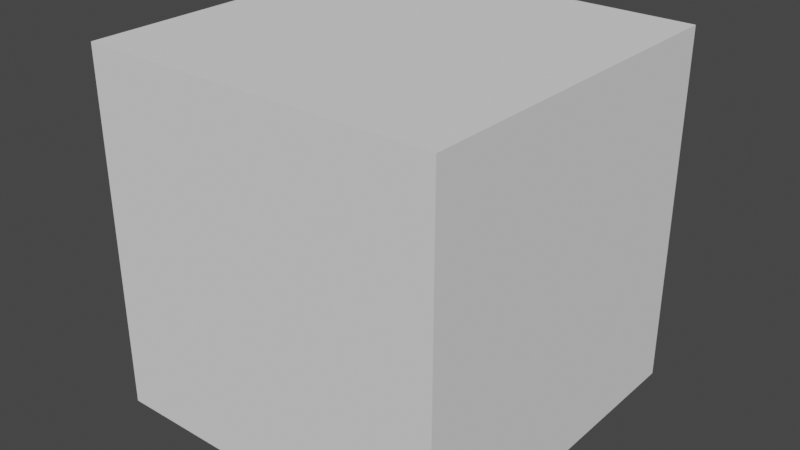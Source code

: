 # Source: sphereCarving2.blend  (saved by Blender 2.82.7; exported with 4.5.12 LTS)
import bpy
from mathutils import Matrix  # noqa: F401  (used for matrix-valued properties, if any)

bpy.ops.wm.read_factory_settings(use_empty=True)
scene = bpy.context.scene
scene.name = 'Scene'

# ---- collections
col_collection = bpy.data.collections.new('Collection'); scene.collection.children.link(col_collection)

# ---- world
world_world = bpy.data.worlds.new('World'); scene.world = world_world
world_world.use_nodes = True; world_world.node_tree.nodes.clear()
_N = world_world.node_tree.nodes; _L = world_world.node_tree.links
n0 = _N.new('ShaderNodeOutputWorld'); n0.name = 'World Output'; n0.location = (300, 300)
n1 = _N.new('ShaderNodeBackground'); n1.name = 'Background'; n1.location = (10, 300)
n1.inputs[0].default_value = (0.05088, 0.05088, 0.05088, 1.0)
_L.new(n1.outputs[0], n0.inputs[0])
n0.is_active_output = True
world_world.color = (0.05088, 0.05088, 0.05088)
world_world.use_sun_shadow = False
world_world.sun_shadow_jitter_overblur = 0.0

# ---- meshes
me_cube_004 = bpy.data.meshes.new('Cube.004')
me_cube_004.from_pydata([(-250.0, -250.0, -250.0), (-250.0, -250.0, 250.0), (-250.0, 250.0, -250.0), (-250.0, 250.0, 250.0), (250.0, -250.0, -250.0), (250.0, -250.0, 250.0), (250.0, 250.0, -250.0), (250.0, 250.0, 250.0)], [], [(0, 1, 3, 2), (2, 3, 7, 6), (6, 7, 5, 4), (4, 5, 1, 0), (2, 6, 4, 0), (7, 3, 1, 5)])
_uv = me_cube_004.uv_layers.new(name='UVMap')
_uv.uv.foreach_set('vector', [0.375, 0.0, 0.625, 0.0, 0.625, 0.25, 0.375, 0.25, 0.375, 0.25, 0.625, 0.25, 0.625, 0.5, 0.375, 0.5, 0.375, 0.5, 0.625, 0.5, 0.625, 0.75, 0.375, 0.75, 0.375, 0.75, 0.625, 0.75, 0.625, 1.0, 0.375, 1.0, 0.125, 0.5, 0.375, 0.5, 0.375, 0.75, 0.125, 0.75, 0.625, 0.5, 0.875, 0.5, 0.875, 0.75, 0.625, 0.75])
me_cube_004.use_remesh_fix_poles = True
me_cube_004.use_remesh_preserve_attributes = False
me_cube_004.use_mirror_vertex_groups = False
me_cube_004.update()
me_sphere_005 = bpy.data.meshes.new('Sphere.005')
me_sphere_005.from_pydata([(7.847e-08, 0.3827, -0.9239), (0.0, 0.5556, -0.8315), (0.1084, 0.5449, -0.8315), (0.07466, 0.3753, -0.9239), (0.0, 0.9808, 0.1951), (0.0, 0.9239, 0.3827), (0.1802, 0.9061, 0.3827), (0.1913, 0.9619, 0.1951), (1.514e-08, 0.1951, -0.9808), (0.03806, 0.1913, -0.9808), (0.0, 1.0, 7.55e-08), (0.1951, 0.9808, 7.55e-08), (0.0, 0.1951, 0.9808), (-2.304e-07, -5.562e-07, 1.0), (0.03806, 0.1913, 0.9808), (0.0, -3.258e-07, -1.0), (0.0, 0.9808, -0.1951), (0.1913, 0.9619, -0.1951), (0.0, 0.3827, 0.9239), (0.07466, 0.3753, 0.9239), (6.357e-08, 0.9239, -0.3827), (0.1802, 0.9061, -0.3827), (0.0, 0.5556, 0.8315), (0.1084, 0.5449, 0.8315), (2.722e-07, 0.8315, -0.5556), (0.1622, 0.8155, -0.5556), (0.0, 0.7071, 0.7071), (0.1379, 0.6935, 0.7071), (1.53e-07, 0.7071, -0.7071), (0.1379, 0.6935, -0.7071), (0.0, 0.8315, 0.5556), (0.1622, 0.8155, 0.5556), (0.2706, 0.6533, -0.7071), (0.2126, 0.5133, -0.8315), (0.3182, 0.7682, 0.5556), (0.3536, 0.8536, 0.3827), (0.1464, 0.3536, -0.9239), (0.3753, 0.9061, 0.1951), (0.07466, 0.1802, -0.9808), (0.3827, 0.9239, 7.55e-08), (0.07466, 0.1802, 0.9808), (0.3753, 0.9061, -0.1951), (0.1464, 0.3536, 0.9239), (0.3536, 0.8536, -0.3827), (0.2126, 0.5133, 0.8315), (0.3182, 0.7682, -0.5556), (0.2706, 0.6533, 0.7071), (0.1084, 0.1622, 0.9808), (0.2126, 0.3182, 0.9239), (0.5449, 0.8155, -0.1951), (0.5133, 0.7682, -0.3827), (0.3087, 0.4619, 0.8315), (0.4619, 0.6913, -0.5556), (0.3928, 0.5879, 0.7071), (0.3928, 0.5879, -0.7071), (0.4619, 0.6913, 0.5556), (0.3087, 0.4619, -0.8315), (0.5133, 0.7682, 0.3827), (0.2126, 0.3182, -0.9239), (0.5449, 0.8155, 0.1951), (0.1084, 0.1622, -0.9808), (0.5556, 0.8315, 7.55e-08), (0.5879, 0.5879, 0.5556), (0.6533, 0.6533, 0.3827), (0.3928, 0.3928, -0.8315), (0.2706, 0.2706, -0.9239), (0.6935, 0.6935, 0.1951), (0.1379, 0.1379, -0.9808), (0.7071, 0.7071, 7.55e-08), (0.1379, 0.1379, 0.9808), (0.6935, 0.6935, -0.1951), (0.2706, 0.2706, 0.9239), (0.6533, 0.6533, -0.3827), (0.3928, 0.3928, 0.8315), (0.5879, 0.5879, -0.5556), (0.5, 0.5, 0.7071), (0.5, 0.5, -0.7071), (0.8155, 0.5449, -0.1951), (0.7682, 0.5133, -0.3827), (0.3182, 0.2126, 0.9239), (0.4619, 0.3087, 0.8315), (0.6913, 0.4619, -0.5556), (0.5879, 0.3928, 0.7071), (0.5879, 0.3928, -0.7071), (0.6913, 0.4619, 0.5556), (0.4619, 0.3087, -0.8315), (0.7682, 0.5133, 0.3827), (0.3182, 0.2126, -0.9239), (0.8155, 0.5449, 0.1951), (0.1622, 0.1084, -0.9808), (0.8315, 0.5556, 7.55e-08), (0.1622, 0.1084, 0.9808), (0.5133, 0.2126, -0.8315), (0.3536, 0.1464, -0.9239), (0.8536, 0.3536, 0.3827), (0.9061, 0.3753, 0.1951), (0.1802, 0.07466, -0.9808), (0.9239, 0.3827, 7.55e-08), (0.1802, 0.07466, 0.9808), (0.9061, 0.3753, -0.1951), (0.3536, 0.1464, 0.9239), (0.8536, 0.3536, -0.3827), (0.5133, 0.2126, 0.8315), (0.7682, 0.3182, -0.5556), (0.6533, 0.2706, 0.7071), (0.6533, 0.2706, -0.7071), (0.7682, 0.3182, 0.5556), (0.9061, 0.1802, -0.3827), (0.8155, 0.1622, -0.5556), (0.5449, 0.1084, 0.8315), (0.6935, 0.1379, 0.7071), (0.6935, 0.1379, -0.7071), (0.8155, 0.1622, 0.5556), (0.5449, 0.1084, -0.8315), (0.9061, 0.1802, 0.3827), (0.3753, 0.07466, -0.9239), (0.9619, 0.1913, 0.1951), (0.1913, 0.03806, -0.9808), (0.9808, 0.1951, 7.55e-08), (0.1913, 0.03806, 0.9808), (0.9619, 0.1913, -0.1951), (0.3753, 0.07466, 0.9239), (0.3827, -3.043e-07, -0.9239), (0.1951, -3.08e-07, -0.9808), (0.9808, -3.937e-07, 0.1951), (1.0, -3.788e-07, 7.55e-08), (0.1951, -3.266e-07, 0.9808), (0.9808, -3.937e-07, -0.1951), (0.3827, -3.192e-07, 0.9239), (0.9239, -2.298e-07, -0.3827), (0.5556, -3.117e-07, 0.8315), (0.8315, -3.341e-07, -0.5556), (0.7071, -3.192e-07, 0.7071), (0.7071, -3.192e-07, -0.7071), (0.8315, -3.341e-07, 0.5556), (0.5556, -3.415e-07, -0.8315), (0.9239, -2.745e-07, 0.3827), (0.5449, -0.1084, 0.8315), (0.6935, -0.138, 0.7071), (0.8155, -0.1622, -0.5556), (0.6935, -0.138, -0.7071), (0.8155, -0.1622, 0.5556), (0.5449, -0.1084, -0.8315), (0.9061, -0.1802, 0.3827), (0.3753, -0.07466, -0.9239), (0.9619, -0.1913, 0.1951), (0.1913, -0.03806, -0.9808), (0.9808, -0.1951, 7.55e-08), (0.1913, -0.03806, 0.9808), (0.9619, -0.1913, -0.1951), (0.3753, -0.07466, 0.9239), (0.9061, -0.1802, -0.3827), (0.9061, -0.3753, 0.1951), (0.9239, -0.3827, 7.55e-08), (0.1802, -0.07466, 0.9808), (0.1802, -0.07466, -0.9808), (0.9061, -0.3753, -0.1951), (0.3536, -0.1464, 0.9239), (0.8536, -0.3536, -0.3827), (0.5133, -0.2126, 0.8315), (0.7682, -0.3182, -0.5556), (0.6533, -0.2706, 0.7071), (0.6533, -0.2706, -0.7071), (0.7682, -0.3182, 0.5556), (0.5133, -0.2126, -0.8315), (0.8536, -0.3536, 0.3827), (0.3536, -0.1464, -0.9239), (0.6913, -0.4619, -0.5556), (0.5879, -0.3928, -0.7071), (0.5879, -0.3928, 0.7071), (0.6913, -0.4619, 0.5556), (0.4619, -0.3087, -0.8315), (0.7682, -0.5133, 0.3827), (0.3182, -0.2126, -0.9239), (0.8155, -0.5449, 0.1951), (0.1622, -0.1084, -0.9808), (0.8315, -0.5556, 7.55e-08), (0.1622, -0.1084, 0.9808), (0.8155, -0.5449, -0.1951), (0.3182, -0.2126, 0.9239), (0.7682, -0.5133, -0.3827), (0.4619, -0.3087, 0.8315), (0.1379, -0.138, 0.9808), (0.1379, -0.138, -0.9808), (0.7071, -0.7071, 7.55e-08), (0.6935, -0.6935, -0.1951), (0.2706, -0.2706, 0.9239), (0.6533, -0.6533, -0.3827), (0.3928, -0.3928, 0.8315), (0.5879, -0.5879, -0.5556), (0.5, -0.5, 0.7071), (0.5, -0.5, -0.7071), (0.5879, -0.5879, 0.5556), (0.3928, -0.3928, -0.8315), (0.6533, -0.6533, 0.3827), (0.2706, -0.2706, -0.9239), (0.6935, -0.6935, 0.1951), (0.3928, -0.5879, 0.7071), (0.4619, -0.6913, 0.5556), (0.3928, -0.5879, -0.7071), (0.3087, -0.4619, -0.8315), (0.5133, -0.7682, 0.3827), (0.2126, -0.3182, -0.9239), (0.5449, -0.8155, 0.1951), (0.1084, -0.1622, -0.9808), (0.5556, -0.8315, 7.55e-08), (0.1084, -0.1622, 0.9808), (0.5449, -0.8155, -0.1951), (0.2126, -0.3182, 0.9239), (0.5133, -0.7682, -0.3827), (0.3087, -0.4619, 0.8315), (0.4619, -0.6913, -0.5556), (0.3827, -0.9239, 7.55e-08), (0.3753, -0.9061, -0.1951), (0.07466, -0.1802, 0.9808), (0.1464, -0.3536, 0.9239), (0.3536, -0.8536, -0.3827), (0.2126, -0.5133, 0.8315), (0.3182, -0.7682, -0.5556), (0.2706, -0.6533, 0.7071), (0.2706, -0.6533, -0.7071), (0.3182, -0.7682, 0.5556), (0.2126, -0.5133, -0.8315), (0.3536, -0.8536, 0.3827), (0.1464, -0.3536, -0.9239), (0.3753, -0.9061, 0.1951), (0.07466, -0.1802, -0.9808), (0.1379, -0.6935, -0.7071), (0.1084, -0.5449, -0.8315), (0.1622, -0.8155, 0.5556), (0.1802, -0.9061, 0.3827), (0.07466, -0.3753, -0.9239), (0.1913, -0.9619, 0.1951), (0.03806, -0.1913, -0.9808), (0.1951, -0.9808, 7.55e-08), (0.03806, -0.1913, 0.9808), (0.1913, -0.9619, -0.1951), (0.07466, -0.3753, 0.9239), (0.1802, -0.9061, -0.3827), (0.1084, -0.5449, 0.8315), (0.1622, -0.8155, -0.5556), (0.1379, -0.6935, 0.7071), (-8.544e-08, -0.9808, -0.1951), (6.357e-08, -0.9239, -0.3827), (4.122e-08, -0.3827, 0.9239), (2.632e-08, -0.5556, 0.8315), (-8.544e-08, -0.8315, -0.5556), (-2.584e-08, -0.7071, 0.7071), (-2.584e-08, -0.7071, -0.7071), (-8.544e-08, -0.8315, 0.5556), (-1.094e-08, -0.5556, -0.8315), (6.357e-08, -0.9239, 0.3827), (3.964e-09, -0.3827, -0.9239), (-8.544e-08, -0.9808, 0.1951), (3.964e-09, -0.1951, -0.9808), (-1.003e-07, -1.0, 7.55e-08), (-7.212e-09, -0.1951, 0.9808), (-0.1084, -0.5449, -0.8315), (-0.07466, -0.3753, -0.9239), (-0.1802, -0.9061, 0.3827), (-0.1913, -0.9619, 0.1951), (-0.03806, -0.1913, -0.9808), (-0.1951, -0.9808, 7.55e-08), (-0.03806, -0.1913, 0.9808), (-0.1913, -0.9619, -0.1951), (-0.07466, -0.3753, 0.9239), (-0.1802, -0.9061, -0.3827), (-0.1084, -0.5449, 0.8315), (-0.1622, -0.8155, -0.5556), (-0.1379, -0.6935, 0.7071), (-0.1379, -0.6935, -0.7071), (-0.1622, -0.8155, 0.5556), (-0.1464, -0.3536, 0.9239), (-0.2126, -0.5133, 0.8315), (-0.3536, -0.8536, -0.3827), (-0.3182, -0.7682, -0.5556), (-0.2706, -0.6533, 0.7071), (-0.2706, -0.6533, -0.7071), (-0.3182, -0.7682, 0.5556), (-0.2126, -0.5133, -0.8315), (-0.3536, -0.8536, 0.3827), (-0.1464, -0.3536, -0.9239), (-0.3753, -0.9061, 0.1951), (-0.07466, -0.1802, -0.9808), (-0.3827, -0.9239, 7.55e-08), (-0.07466, -0.1802, 0.9808), (-0.3753, -0.9061, -0.1951), (-0.5133, -0.7682, 0.3827), (-0.5449, -0.8155, 0.1951), (-0.2126, -0.3182, -0.9239), (-0.1084, -0.1622, -0.9808), (-0.5556, -0.8315, 7.55e-08), (-0.1084, -0.1622, 0.9808), (-0.5449, -0.8155, -0.1951), (-0.2126, -0.3182, 0.9239), (-0.5133, -0.7682, -0.3827), (-0.3087, -0.4619, 0.8315), (-0.4619, -0.6913, -0.5556), (-0.3928, -0.5879, 0.7071), (-0.3928, -0.5879, -0.7071), (-0.4619, -0.6913, 0.5556), (-0.3087, -0.4619, -0.8315), (-0.6533, -0.6533, -0.3827), (-0.5879, -0.5879, -0.5556), (-0.3928, -0.3928, 0.8315), (-0.5, -0.5, 0.7071), (-0.5, -0.5, -0.7071), (-0.5879, -0.5879, 0.5556), (-0.3928, -0.3928, -0.8315), (-0.6533, -0.6533, 0.3827), (-0.2706, -0.2706, -0.9239), (-0.6935, -0.6935, 0.1951), (-0.1379, -0.1379, -0.9808), (-0.7071, -0.7071, 7.55e-08), (-0.1379, -0.138, 0.9808), (-0.6935, -0.6935, -0.1951), (-0.2706, -0.2706, 0.9239), (-0.3182, -0.2126, -0.9239), (-0.1622, -0.1084, -0.9808), (-0.8155, -0.5449, 0.1951), (-0.8315, -0.5556, 7.55e-08), (-0.1622, -0.1084, 0.9808), (-0.8155, -0.5449, -0.1951), (-0.3182, -0.2126, 0.9239), (-0.7682, -0.5133, -0.3827), (-0.4619, -0.3087, 0.8315), (-0.6913, -0.4619, -0.5556), (-0.5879, -0.3928, 0.7071), (-0.5879, -0.3928, -0.7071), (-0.6913, -0.4619, 0.5556), (-0.4619, -0.3087, -0.8315), (-0.7682, -0.5133, 0.3827), (-0.5133, -0.2126, 0.8315), (-0.6533, -0.2706, 0.7071), (-0.7682, -0.3182, -0.5556), (-0.6533, -0.2706, -0.7071), (-0.7682, -0.3182, 0.5556), (-0.5133, -0.2126, -0.8315), (-0.8536, -0.3536, 0.3827), (-0.3536, -0.1464, -0.9239), (-0.9061, -0.3753, 0.1951), (-0.1802, -0.07466, -0.9808), (-0.9239, -0.3827, 7.55e-08), (-0.1802, -0.07466, 0.9808), (-0.9061, -0.3753, -0.1951), (-0.3536, -0.1464, 0.9239), (-0.8536, -0.3536, -0.3827), (-0.9619, -0.1913, 0.1951), (-0.9808, -0.1951, 7.55e-08), (-0.1913, -0.03806, 0.9808), (-0.1913, -0.03806, -0.9808), (-0.9619, -0.1913, -0.1951), (-0.3753, -0.07466, 0.9239), (-0.9061, -0.1802, -0.3827), (-0.5449, -0.1084, 0.8315), (-0.8155, -0.1622, -0.5556), (-0.6935, -0.1379, 0.7071), (-0.6935, -0.1379, -0.7071), (-0.8155, -0.1622, 0.5556), (-0.5449, -0.1084, -0.8315), (-0.9061, -0.1802, 0.3827), (-0.3753, -0.07466, -0.9239), (-0.8315, -1.404e-07, -0.5556), (-0.7071, -1.851e-07, -0.7071), (-0.7071, -1.851e-07, 0.7071), (-0.8315, -1.404e-07, 0.5556), (-0.5556, -2.596e-07, -0.8315), (-0.9239, -3.192e-07, 0.3827), (-0.3827, -2.521e-07, -0.9239), (-0.9808, -9.567e-08, 0.1951), (-0.1951, -3.155e-07, -0.9808), (-1.0, -1.404e-07, 7.55e-08), (-0.1951, -3.117e-07, 0.9808), (-0.9808, -9.567e-08, -0.1951), (-0.3827, -2.819e-07, 0.9239), (-0.9239, -3.192e-07, -0.3827), (-0.5556, -2.819e-07, 0.8315), (-0.1913, 0.03806, -0.9808), (-0.9808, 0.1951, 7.55e-08), (-0.9619, 0.1913, -0.1951), (-0.1913, 0.03806, 0.9808), (-0.3753, 0.07466, 0.9239), (-0.9061, 0.1802, -0.3827), (-0.5449, 0.1084, 0.8315), (-0.8155, 0.1622, -0.5556), (-0.6935, 0.1379, 0.7071), (-0.6935, 0.1379, -0.7071), (-0.8155, 0.1622, 0.5556), (-0.5449, 0.1084, -0.8315), (-0.9061, 0.1802, 0.3827), (-0.3753, 0.07466, -0.9239), (-0.9619, 0.1913, 0.1951), (-0.6533, 0.2706, -0.7071), (-0.5133, 0.2126, -0.8315), (-0.7682, 0.3182, 0.5556), (-0.8536, 0.3536, 0.3827), (-0.3536, 0.1464, -0.9239), (-0.9061, 0.3753, 0.1951), (-0.1802, 0.07466, -0.9808), (-0.9239, 0.3827, 7.55e-08), (-0.1802, 0.07466, 0.9808), (-0.9061, 0.3753, -0.1951), (-0.3536, 0.1464, 0.9239), (-0.8536, 0.3536, -0.3827), (-0.5133, 0.2126, 0.8315), (-0.7682, 0.3182, -0.5556), (-0.6533, 0.2706, 0.7071), (-0.1622, 0.1084, 0.9808), (-0.3182, 0.2126, 0.9239), (-0.8155, 0.5449, -0.1951), (-0.7682, 0.5133, -0.3827), (-0.4619, 0.3087, 0.8315), (-0.6913, 0.4619, -0.5556), (-0.5879, 0.3928, 0.7071), (-0.5879, 0.3928, -0.7071), (-0.6913, 0.4619, 0.5556), (-0.4619, 0.3087, -0.8315), (-0.7682, 0.5133, 0.3827), (-0.3182, 0.2126, -0.9239), (-0.8155, 0.5449, 0.1951), (-0.1622, 0.1084, -0.9808), (-0.8315, 0.5556, 7.55e-08), (-0.5879, 0.5879, 0.5556), (-0.6533, 0.6533, 0.3827), (-0.3928, 0.3928, -0.8315), (-0.2706, 0.2706, -0.9239), (-0.6935, 0.6935, 0.1951), (-0.1379, 0.1379, -0.9808), (-0.7071, 0.7071, 7.55e-08), (-0.1379, 0.1379, 0.9808), (-0.6935, 0.6935, -0.1951), (-0.2706, 0.2706, 0.9239), (-0.6533, 0.6533, -0.3827), (-0.3928, 0.3928, 0.8315), (-0.5879, 0.5879, -0.5556), (-0.5, 0.5, 0.7071), (-0.5, 0.5, -0.7071), (-0.5449, 0.8155, -0.1951), (-0.5133, 0.7682, -0.3827), (-0.2126, 0.3182, 0.9239), (-0.3087, 0.4619, 0.8315), (-0.4619, 0.6913, -0.5556), (-0.3928, 0.5879, 0.7071), (-0.3928, 0.5879, -0.7071), (-0.4619, 0.6913, 0.5556), (-0.3087, 0.4619, -0.8315), (-0.5133, 0.7682, 0.3827), (-0.2126, 0.3182, -0.9239), (-0.5449, 0.8155, 0.1951), (-0.1084, 0.1622, -0.9808), (-0.5556, 0.8315, 7.55e-08), (-0.1084, 0.1622, 0.9808), (-0.2126, 0.5133, -0.8315), (-0.1464, 0.3536, -0.9239), (-0.3536, 0.8536, 0.3827), (-0.3753, 0.9061, 0.1951), (-0.07466, 0.1802, -0.9808), (-0.3827, 0.9239, 7.55e-08), (-0.07466, 0.1802, 0.9808), (-0.3753, 0.9061, -0.1951), (-0.1464, 0.3536, 0.9239), (-0.3536, 0.8536, -0.3827), (-0.2126, 0.5133, 0.8315), (-0.3182, 0.7682, -0.5556), (-0.2706, 0.6533, 0.7071), (-0.2706, 0.6533, -0.7071), (-0.3182, 0.7682, 0.5556), (-0.07466, 0.3753, 0.9239), (-0.1084, 0.5449, 0.8315), (-0.1802, 0.9061, -0.3827), (-0.1622, 0.8155, -0.5556), (-0.1379, 0.6935, 0.7071), (-0.1379, 0.6935, -0.7071), (-0.1622, 0.8155, 0.5556), (-0.1084, 0.5449, -0.8315), (-0.1802, 0.9061, 0.3827), (-0.07466, 0.3753, -0.9239), (-0.1913, 0.9619, 0.1951), (-0.03806, 0.1913, -0.9808), (-0.1951, 0.9808, 7.55e-08), (-0.03806, 0.1913, 0.9808), (-0.1913, 0.9619, -0.1951)], [], [(0, 1, 2), (0, 2, 3), (4, 5, 6), (4, 6, 7), (8, 0, 3), (8, 3, 9), (10, 4, 7), (10, 7, 11), (12, 13, 14), (15, 8, 9), (16, 10, 11), (16, 11, 17), (18, 12, 14), (18, 14, 19), (20, 16, 17), (20, 17, 21), (22, 18, 19), (22, 19, 23), (24, 20, 21), (24, 21, 25), (26, 22, 23), (26, 23, 27), (28, 24, 25), (28, 25, 29), (30, 26, 27), (30, 27, 31), (1, 28, 29), (1, 29, 2), (5, 30, 31), (5, 31, 6), (2, 29, 32), (2, 32, 33), (6, 31, 34), (6, 34, 35), (3, 2, 33), (3, 33, 36), (7, 6, 35), (7, 35, 37), (9, 3, 36), (9, 36, 38), (11, 7, 37), (11, 37, 39), (14, 13, 40), (15, 9, 38), (17, 11, 39), (17, 39, 41), (19, 14, 40), (19, 40, 42), (21, 17, 41), (21, 41, 43), (23, 19, 42), (23, 42, 44), (25, 21, 43), (25, 43, 45), (27, 23, 44), (27, 44, 46), (29, 25, 45), (29, 45, 32), (31, 27, 46), (31, 46, 34), (42, 40, 47), (42, 47, 48), (43, 41, 49), (43, 49, 50), (44, 42, 48), (44, 48, 51), (45, 43, 50), (45, 50, 52), (46, 44, 51), (46, 51, 53), (32, 45, 52), (32, 52, 54), (34, 46, 53), (34, 53, 55), (33, 32, 54), (33, 54, 56), (35, 34, 55), (35, 55, 57), (36, 33, 56), (36, 56, 58), (37, 35, 57), (37, 57, 59), (38, 36, 58), (38, 58, 60), (39, 37, 59), (39, 59, 61), (40, 13, 47), (15, 38, 60), (41, 39, 61), (41, 61, 49), (57, 55, 62), (57, 62, 63), (58, 56, 64), (58, 64, 65), (59, 57, 63), (59, 63, 66), (60, 58, 65), (60, 65, 67), (61, 59, 66), (61, 66, 68), (47, 13, 69), (15, 60, 67), (49, 61, 68), (49, 68, 70), (48, 47, 69), (48, 69, 71), (50, 49, 70), (50, 70, 72), (51, 48, 71), (51, 71, 73), (52, 50, 72), (52, 72, 74), (53, 51, 73), (53, 73, 75), (54, 52, 74), (54, 74, 76), (55, 53, 75), (55, 75, 62), (56, 54, 76), (56, 76, 64), (72, 70, 77), (72, 77, 78), (73, 71, 79), (73, 79, 80), (74, 72, 78), (74, 78, 81), (75, 73, 80), (75, 80, 82), (76, 74, 81), (76, 81, 83), (62, 75, 82), (62, 82, 84), (64, 76, 83), (64, 83, 85), (63, 62, 84), (63, 84, 86), (65, 64, 85), (65, 85, 87), (66, 63, 86), (66, 86, 88), (67, 65, 87), (67, 87, 89), (68, 66, 88), (68, 88, 90), (69, 13, 91), (15, 67, 89), (70, 68, 90), (70, 90, 77), (71, 69, 91), (71, 91, 79), (87, 85, 92), (87, 92, 93), (88, 86, 94), (88, 94, 95), (89, 87, 93), (89, 93, 96), (90, 88, 95), (90, 95, 97), (91, 13, 98), (15, 89, 96), (77, 90, 97), (77, 97, 99), (79, 91, 98), (79, 98, 100), (78, 77, 99), (78, 99, 101), (80, 79, 100), (80, 100, 102), (81, 78, 101), (81, 101, 103), (82, 80, 102), (82, 102, 104), (83, 81, 103), (83, 103, 105), (84, 82, 104), (84, 104, 106), (85, 83, 105), (85, 105, 92), (86, 84, 106), (86, 106, 94), (103, 101, 107), (103, 107, 108), (104, 102, 109), (104, 109, 110), (105, 103, 108), (105, 108, 111), (106, 104, 110), (106, 110, 112), (92, 105, 111), (92, 111, 113), (94, 106, 112), (94, 112, 114), (93, 92, 113), (93, 113, 115), (95, 94, 114), (95, 114, 116), (96, 93, 115), (96, 115, 117), (97, 95, 116), (97, 116, 118), (98, 13, 119), (15, 96, 117), (99, 97, 118), (99, 118, 120), (100, 98, 119), (100, 119, 121), (101, 99, 120), (101, 120, 107), (102, 100, 121), (102, 121, 109), (117, 115, 122), (117, 122, 123), (118, 116, 124), (118, 124, 125), (119, 13, 126), (15, 117, 123), (120, 118, 125), (120, 125, 127), (121, 119, 126), (121, 126, 128), (107, 120, 127), (107, 127, 129), (109, 121, 128), (109, 128, 130), (108, 107, 129), (108, 129, 131), (110, 109, 130), (110, 130, 132), (111, 108, 131), (111, 131, 133), (112, 110, 132), (112, 132, 134), (113, 111, 133), (113, 133, 135), (114, 112, 134), (114, 134, 136), (115, 113, 135), (115, 135, 122), (116, 114, 136), (116, 136, 124), (132, 130, 137), (132, 137, 138), (133, 131, 139), (133, 139, 140), (134, 132, 138), (134, 138, 141), (135, 133, 140), (135, 140, 142), (136, 134, 141), (136, 141, 143), (122, 135, 142), (122, 142, 144), (124, 136, 143), (124, 143, 145), (123, 122, 144), (123, 144, 146), (125, 124, 145), (125, 145, 147), (126, 13, 148), (15, 123, 146), (127, 125, 147), (127, 147, 149), (128, 126, 148), (128, 148, 150), (129, 127, 149), (129, 149, 151), (130, 128, 150), (130, 150, 137), (131, 129, 151), (131, 151, 139), (147, 145, 152), (147, 152, 153), (148, 13, 154), (15, 146, 155), (149, 147, 153), (149, 153, 156), (150, 148, 154), (150, 154, 157), (151, 149, 156), (151, 156, 158), (137, 150, 157), (137, 157, 159), (139, 151, 158), (139, 158, 160), (138, 137, 159), (138, 159, 161), (140, 139, 160), (140, 160, 162), (141, 138, 161), (141, 161, 163), (142, 140, 162), (142, 162, 164), (143, 141, 163), (143, 163, 165), (144, 142, 164), (144, 164, 166), (145, 143, 165), (145, 165, 152), (146, 144, 166), (146, 166, 155), (162, 160, 167), (162, 167, 168), (163, 161, 169), (163, 169, 170), (164, 162, 168), (164, 168, 171), (165, 163, 170), (165, 170, 172), (166, 164, 171), (166, 171, 173), (152, 165, 172), (152, 172, 174), (155, 166, 173), (155, 173, 175), (153, 152, 174), (153, 174, 176), (154, 13, 177), (15, 155, 175), (156, 153, 176), (156, 176, 178), (157, 154, 177), (157, 177, 179), (158, 156, 178), (158, 178, 180), (159, 157, 179), (159, 179, 181), (160, 158, 180), (160, 180, 167), (161, 159, 181), (161, 181, 169), (177, 13, 182), (15, 175, 183), (178, 176, 184), (178, 184, 185), (179, 177, 182), (179, 182, 186), (180, 178, 185), (180, 185, 187), (181, 179, 186), (181, 186, 188), (167, 180, 187), (167, 187, 189), (169, 181, 188), (169, 188, 190), (168, 167, 189), (168, 189, 191), (170, 169, 190), (170, 190, 192), (171, 168, 191), (171, 191, 193), (172, 170, 192), (172, 192, 194), (173, 171, 193), (173, 193, 195), (174, 172, 194), (174, 194, 196), (175, 173, 195), (175, 195, 183), (176, 174, 196), (176, 196, 184), (192, 190, 197), (192, 197, 198), (193, 191, 199), (193, 199, 200), (194, 192, 198), (194, 198, 201), (195, 193, 200), (195, 200, 202), (196, 194, 201), (196, 201, 203), (183, 195, 202), (183, 202, 204), (184, 196, 203), (184, 203, 205), (182, 13, 206), (15, 183, 204), (185, 184, 205), (185, 205, 207), (186, 182, 206), (186, 206, 208), (187, 185, 207), (187, 207, 209), (188, 186, 208), (188, 208, 210), (189, 187, 209), (189, 209, 211), (190, 188, 210), (190, 210, 197), (191, 189, 211), (191, 211, 199), (207, 205, 212), (207, 212, 213), (208, 206, 214), (208, 214, 215), (209, 207, 213), (209, 213, 216), (210, 208, 215), (210, 215, 217), (211, 209, 216), (211, 216, 218), (197, 210, 217), (197, 217, 219), (199, 211, 218), (199, 218, 220), (198, 197, 219), (198, 219, 221), (200, 199, 220), (200, 220, 222), (201, 198, 221), (201, 221, 223), (202, 200, 222), (202, 222, 224), (203, 201, 223), (203, 223, 225), (204, 202, 224), (204, 224, 226), (205, 203, 225), (205, 225, 212), (206, 13, 214), (15, 204, 226), (222, 220, 227), (222, 227, 228), (223, 221, 229), (223, 229, 230), (224, 222, 228), (224, 228, 231), (225, 223, 230), (225, 230, 232), (226, 224, 231), (226, 231, 233), (212, 225, 232), (212, 232, 234), (214, 13, 235), (15, 226, 233), (213, 212, 234), (213, 234, 236), (215, 214, 235), (215, 235, 237), (216, 213, 236), (216, 236, 238), (217, 215, 237), (217, 237, 239), (218, 216, 238), (218, 238, 240), (219, 217, 239), (219, 239, 241), (220, 218, 240), (220, 240, 227), (221, 219, 241), (221, 241, 229), (238, 236, 242), (238, 242, 243), (239, 237, 244), (239, 244, 245), (240, 238, 243), (240, 243, 246), (241, 239, 245), (241, 245, 247), (227, 240, 246), (227, 246, 248), (229, 241, 247), (229, 247, 249), (228, 227, 248), (228, 248, 250), (230, 229, 249), (230, 249, 251), (231, 228, 250), (231, 250, 252), (232, 230, 251), (232, 251, 253), (233, 231, 252), (233, 252, 254), (234, 232, 253), (234, 253, 255), (235, 13, 256), (15, 233, 254), (236, 234, 255), (236, 255, 242), (237, 235, 256), (237, 256, 244), (252, 250, 257), (252, 257, 258), (253, 251, 259), (253, 259, 260), (254, 252, 258), (254, 258, 261), (255, 253, 260), (255, 260, 262), (256, 13, 263), (15, 254, 261), (242, 255, 262), (242, 262, 264), (244, 256, 263), (244, 263, 265), (243, 242, 264), (243, 264, 266), (245, 244, 265), (245, 265, 267), (246, 243, 266), (246, 266, 268), (247, 245, 267), (247, 267, 269), (248, 246, 268), (248, 268, 270), (249, 247, 269), (249, 269, 271), (250, 248, 270), (250, 270, 257), (251, 249, 271), (251, 271, 259), (267, 265, 272), (267, 272, 273), (268, 266, 274), (268, 274, 275), (269, 267, 273), (269, 273, 276), (270, 268, 275), (270, 275, 277), (271, 269, 276), (271, 276, 278), (257, 270, 277), (257, 277, 279), (259, 271, 278), (259, 278, 280), (258, 257, 279), (258, 279, 281), (260, 259, 280), (260, 280, 282), (261, 258, 281), (261, 281, 283), (262, 260, 282), (262, 282, 284), (263, 13, 285), (15, 261, 283), (264, 262, 284), (264, 284, 286), (265, 263, 285), (265, 285, 272), (266, 264, 286), (266, 286, 274), (282, 280, 287), (282, 287, 288), (283, 281, 289), (283, 289, 290), (284, 282, 288), (284, 288, 291), (285, 13, 292), (15, 283, 290), (286, 284, 291), (286, 291, 293), (272, 285, 292), (272, 292, 294), (274, 286, 293), (274, 293, 295), (273, 272, 294), (273, 294, 296), (275, 274, 295), (275, 295, 297), (276, 273, 296), (276, 296, 298), (277, 275, 297), (277, 297, 299), (278, 276, 298), (278, 298, 300), (279, 277, 299), (279, 299, 301), (280, 278, 300), (280, 300, 287), (281, 279, 301), (281, 301, 289), (297, 295, 302), (297, 302, 303), (298, 296, 304), (298, 304, 305), (299, 297, 303), (299, 303, 306), (300, 298, 305), (300, 305, 307), (301, 299, 306), (301, 306, 308), (287, 300, 307), (287, 307, 309), (289, 301, 308), (289, 308, 310), (288, 287, 309), (288, 309, 311), (290, 289, 310), (290, 310, 312), (291, 288, 311), (291, 311, 313), (292, 13, 314), (15, 290, 312), (293, 291, 313), (293, 313, 315), (294, 292, 314), (294, 314, 316), (295, 293, 315), (295, 315, 302), (296, 294, 316), (296, 316, 304), (312, 310, 317), (312, 317, 318), (313, 311, 319), (313, 319, 320), (314, 13, 321), (15, 312, 318), (315, 313, 320), (315, 320, 322), (316, 314, 321), (316, 321, 323), (302, 315, 322), (302, 322, 324), (304, 316, 323), (304, 323, 325), (303, 302, 324), (303, 324, 326), (305, 304, 325), (305, 325, 327), (306, 303, 326), (306, 326, 328), (307, 305, 327), (307, 327, 329), (308, 306, 328), (308, 328, 330), (309, 307, 329), (309, 329, 331), (310, 308, 330), (310, 330, 317), (311, 309, 331), (311, 331, 319), (327, 325, 332), (327, 332, 333), (328, 326, 334), (328, 334, 335), (329, 327, 333), (329, 333, 336), (330, 328, 335), (330, 335, 337), (331, 329, 336), (331, 336, 338), (317, 330, 337), (317, 337, 339), (319, 331, 338), (319, 338, 340), (318, 317, 339), (318, 339, 341), (320, 319, 340), (320, 340, 342), (321, 13, 343), (15, 318, 341), (322, 320, 342), (322, 342, 344), (323, 321, 343), (323, 343, 345), (324, 322, 344), (324, 344, 346), (325, 323, 345), (325, 345, 332), (326, 324, 346), (326, 346, 334), (342, 340, 347), (342, 347, 348), (343, 13, 349), (15, 341, 350), (344, 342, 348), (344, 348, 351), (345, 343, 349), (345, 349, 352), (346, 344, 351), (346, 351, 353), (332, 345, 352), (332, 352, 354), (334, 346, 353), (334, 353, 355), (333, 332, 354), (333, 354, 356), (335, 334, 355), (335, 355, 357), (336, 333, 356), (336, 356, 358), (337, 335, 357), (337, 357, 359), (338, 336, 358), (338, 358, 360), (339, 337, 359), (339, 359, 361), (340, 338, 360), (340, 360, 347), (341, 339, 361), (341, 361, 350), (357, 355, 362), (357, 362, 363), (358, 356, 364), (358, 364, 365), (359, 357, 363), (359, 363, 366), (360, 358, 365), (360, 365, 367), (361, 359, 366), (361, 366, 368), (347, 360, 367), (347, 367, 369), (350, 361, 368), (350, 368, 370), (348, 347, 369), (348, 369, 371), (349, 13, 372), (15, 350, 370), (351, 348, 371), (351, 371, 373), (352, 349, 372), (352, 372, 374), (353, 351, 373), (353, 373, 375), (354, 352, 374), (354, 374, 376), (355, 353, 375), (355, 375, 362), (356, 354, 376), (356, 376, 364), (15, 370, 377), (373, 371, 378), (373, 378, 379), (374, 372, 380), (374, 380, 381), (375, 373, 379), (375, 379, 382), (376, 374, 381), (376, 381, 383), (362, 375, 382), (362, 382, 384), (364, 376, 383), (364, 383, 385), (363, 362, 384), (363, 384, 386), (365, 364, 385), (365, 385, 387), (366, 363, 386), (366, 386, 388), (367, 365, 387), (367, 387, 389), (368, 366, 388), (368, 388, 390), (369, 367, 389), (369, 389, 391), (370, 368, 390), (370, 390, 377), (371, 369, 391), (371, 391, 378), (372, 13, 380), (388, 386, 392), (388, 392, 393), (389, 387, 394), (389, 394, 395), (390, 388, 393), (390, 393, 396), (391, 389, 395), (391, 395, 397), (377, 390, 396), (377, 396, 398), (378, 391, 397), (378, 397, 399), (380, 13, 400), (15, 377, 398), (379, 378, 399), (379, 399, 401), (381, 380, 400), (381, 400, 402), (382, 379, 401), (382, 401, 403), (383, 381, 402), (383, 402, 404), (384, 382, 403), (384, 403, 405), (385, 383, 404), (385, 404, 406), (386, 384, 405), (386, 405, 392), (387, 385, 406), (387, 406, 394), (402, 400, 407), (402, 407, 408), (403, 401, 409), (403, 409, 410), (404, 402, 408), (404, 408, 411), (405, 403, 410), (405, 410, 412), (406, 404, 411), (406, 411, 413), (392, 405, 412), (392, 412, 414), (394, 406, 413), (394, 413, 415), (393, 392, 414), (393, 414, 416), (395, 394, 415), (395, 415, 417), (396, 393, 416), (396, 416, 418), (397, 395, 417), (397, 417, 419), (398, 396, 418), (398, 418, 420), (399, 397, 419), (399, 419, 421), (400, 13, 407), (15, 398, 420), (401, 399, 421), (401, 421, 409), (417, 415, 422), (417, 422, 423), (418, 416, 424), (418, 424, 425), (419, 417, 423), (419, 423, 426), (420, 418, 425), (420, 425, 427), (421, 419, 426), (421, 426, 428), (407, 13, 429), (15, 420, 427), (409, 421, 428), (409, 428, 430), (408, 407, 429), (408, 429, 431), (410, 409, 430), (410, 430, 432), (411, 408, 431), (411, 431, 433), (412, 410, 432), (412, 432, 434), (413, 411, 433), (413, 433, 435), (414, 412, 434), (414, 434, 436), (415, 413, 435), (415, 435, 422), (416, 414, 436), (416, 436, 424), (432, 430, 437), (432, 437, 438), (433, 431, 439), (433, 439, 440), (434, 432, 438), (434, 438, 441), (435, 433, 440), (435, 440, 442), (436, 434, 441), (436, 441, 443), (422, 435, 442), (422, 442, 444), (424, 436, 443), (424, 443, 445), (423, 422, 444), (423, 444, 446), (425, 424, 445), (425, 445, 447), (426, 423, 446), (426, 446, 448), (427, 425, 447), (427, 447, 449), (428, 426, 448), (428, 448, 450), (429, 13, 451), (15, 427, 449), (430, 428, 450), (430, 450, 437), (431, 429, 451), (431, 451, 439), (447, 445, 452), (447, 452, 453), (448, 446, 454), (448, 454, 455), (449, 447, 453), (449, 453, 456), (450, 448, 455), (450, 455, 457), (451, 13, 458), (15, 449, 456), (437, 450, 457), (437, 457, 459), (439, 451, 458), (439, 458, 460), (438, 437, 459), (438, 459, 461), (440, 439, 460), (440, 460, 462), (441, 438, 461), (441, 461, 463), (442, 440, 462), (442, 462, 464), (443, 441, 463), (443, 463, 465), (444, 442, 464), (444, 464, 466), (445, 443, 465), (445, 465, 452), (446, 444, 466), (446, 466, 454), (462, 460, 467), (462, 467, 468), (463, 461, 469), (463, 469, 470), (464, 462, 468), (464, 468, 471), (465, 463, 470), (465, 470, 472), (466, 464, 471), (466, 471, 473), (452, 465, 472), (452, 472, 474), (454, 466, 473), (454, 473, 475), (453, 452, 474), (453, 474, 476), (455, 454, 475), (455, 475, 477), (456, 453, 476), (456, 476, 478), (457, 455, 477), (457, 477, 479), (458, 13, 480), (15, 456, 478), (459, 457, 479), (459, 479, 481), (460, 458, 480), (460, 480, 467), (461, 459, 481), (461, 481, 469), (477, 475, 5), (477, 5, 4), (478, 476, 0), (478, 0, 8), (479, 477, 4), (479, 4, 10), (480, 13, 12), (15, 478, 8), (481, 479, 10), (481, 10, 16), (467, 480, 12), (467, 12, 18), (469, 481, 16), (469, 16, 20), (468, 467, 18), (468, 18, 22), (470, 469, 20), (470, 20, 24), (471, 468, 22), (471, 22, 26), (472, 470, 24), (472, 24, 28), (473, 471, 26), (473, 26, 30), (474, 472, 28), (474, 28, 1), (475, 473, 30), (475, 30, 5), (476, 474, 1), (476, 1, 0)])
me_sphere_005.use_remesh_fix_poles = True
me_sphere_005.use_remesh_preserve_attributes = False
me_sphere_005.use_mirror_vertex_groups = False
me_sphere_005.update()
me_cylinder_004 = bpy.data.meshes.new('Cylinder.004')
me_cylinder_004.from_pydata([(2.33, 1.867, 0.3603), (1.667, -2.494, -0.6607), (1.474, -2.597, -0.7755), (1.148, -2.772, -0.9705), (2.494, 1.667, 0.4135), (0.9672, -2.826, -1.072), (2.654, 1.369, 0.4489), (0.5853, -2.942, -1.286), (-1.148, -2.772, -2.151), (-1.219, -2.734, -2.181), (-1.667, -2.494, -2.374), (-1.713, -2.457, -2.392), (2.942, -0.5853, 0.2926), (2.851, -0.8853, 0.199), (2.968, -0.3264, 0.3461), (1.931, -2.277, -0.4909), (2.121, -2.121, -0.3689), (2.772, -1.148, 0.1171), (2.322, -1.877, -0.2276), (2.633, -1.408, 0.005249), (3.0, 2.265e-07, 0.4135), (0.4263, -2.958, -1.371), (-9.775e-07, -3.0, -1.596), (2.942, 0.5853, 0.4751), (2.975, 0.2497, 0.4398), (2.871, 0.8221, 0.4751), (2.772, 1.148, 0.4751), (-0.5853, -2.942, -1.888), (-0.6852, -2.912, -1.935), (-0.1306, -2.987, -1.661), (2.494, -1.667, -0.1062), (-2.772, 1.148, -2.374), (-2.742, 1.204, -2.35), (-2.494, 1.667, -2.151), (1.148, 2.772, -0.1062), (1.408, 2.633, 0.005667), (0.8434, 2.864, -0.2484), (-2.929, 0.6288, -2.536), (0.5853, 2.942, -0.3689), (-2.942, 0.5853, -2.549), (0.2399, 2.976, -0.5411), (2.121, 2.121, 0.2926), (1.91, 2.295, 0.211), (-2.945, -0.5589, -2.729), (-3.0, 2.897e-06, -2.67), (-1.539, 2.563, -1.52), (-1.148, 2.772, -1.286), (-2.997, 0.03282, -2.664), (-2.121, 2.121, -1.888), (-2.033, 2.194, -1.831), (-1.667, 2.494, -1.596), (-2.439, 1.734, -2.112), (0.0, 3.0, -0.6607), (1.667, 2.494, 0.1171), (-2.772, -1.148, -2.732), (-2.779, -1.123, -2.732), (-2.509, -1.639, -2.674), (-2.494, -1.667, -2.67), (-2.149, -2.088, -2.558), (-2.942, -0.5853, -2.732), (-2.121, -2.121, -2.549), (-0.3765, 2.963, -0.86), (-0.5853, 2.942, -0.9705), (-0.9784, 2.823, -1.191), (-2.598, 1.473, 0.7584), (-2.772, 1.148, 0.7382), (-2.877, -0.8002, 0.7089), (-2.836, 0.9351, 0.7297), (-2.964, 0.362, 0.7116), (-2.942, -0.5853, 0.7045), (-2.942, 0.5853, 0.7159), (-2.978, -0.2239, 0.7045), (-3.0, 2.897e-06, 0.7045), (2.121, -2.121, 1.188), (2.233, -1.985, 1.201), (1.807, -2.38, 1.155), (1.667, -2.494, 1.14), (1.312, -2.684, 1.103), (1.148, -2.772, 1.086), (0.7684, -2.887, 1.048), (0.5853, -2.942, 1.029), (0.196, -2.981, 0.9904), (-0.3837, -2.962, 0.9335), (-0.5853, -2.942, 0.9138), (-9.775e-07, -3.0, 0.9709), (-1.479, -2.595, 0.8292), (-0.9491, -2.832, 0.8791), (-1.148, -2.772, 0.86), (-1.954, -2.259, 0.7857), (-2.121, -2.121, 0.7705), (-1.667, -2.494, 0.8117), (-2.355, -1.837, 0.7503), (-2.772, -1.148, 0.7159), (-2.494, -1.667, 0.7382), (-2.666, -1.345, 0.7243), (-0.1941, 2.981, 1.01), (0.0, 3.0, 1.029), (0.3968, 2.961, 1.068), (0.5853, 2.942, 1.086), (-0.5853, 2.942, 0.9709), (-0.7774, 2.884, 0.9514), (0.972, 2.825, 1.123), (1.148, 2.772, 1.14), (-1.148, 2.772, 0.9138), (-1.33, 2.674, 0.895), (1.509, 2.579, 1.174), (1.667, 2.494, 1.188), (-1.667, 2.494, 0.86), (-1.83, 2.36, 0.8426), (1.986, 2.232, 1.217), (2.121, 2.121, 1.23), (2.959, -0.4182, 1.287), (3.0, 2.265e-07, 1.295), (2.942, 0.5853, 1.295), (2.984, 0.1663, 1.295), (2.894, 0.7455, 1.292), (2.942, -0.5853, 1.284), (2.494, 1.667, 1.262), (2.692, 1.297, 1.278), (2.772, 1.148, 1.284), (2.386, 1.799, 1.252), (-2.258, 1.954, 0.7965), (-2.121, 2.121, 0.8117), (-2.494, 1.667, 0.7705), (2.821, -0.9856, 1.268), (2.772, -1.148, 1.262), (2.494, -1.667, 1.23), (2.576, -1.514, 1.239)], [], [(28, 27, 83, 86), (22, 21, 81, 84), (2, 1, 76, 77), (18, 30, 126, 74), (0, 41, 110, 120), (38, 40, 97, 98), (30, 19, 127, 126), (58, 60, 89, 91), (14, 20, 112, 111), (33, 32, 64, 123), (16, 18, 74, 73), (34, 36, 101, 102), (61, 62, 99, 95), (26, 6, 118, 119), (6, 4, 117, 118), (4, 0, 120, 117), (5, 3, 78, 79), (56, 57, 93, 94), (43, 59, 69, 71), (60, 11, 88, 89), (24, 23, 113, 114), (31, 37, 67, 65), (52, 61, 95, 96), (50, 49, 108, 107), (63, 46, 103, 100), (8, 28, 86, 87), (54, 56, 94, 92), (23, 25, 115, 113), (39, 47, 68, 70), (10, 9, 85, 90), (42, 53, 106, 109), (46, 45, 104, 103), (47, 44, 72, 68), (21, 7, 80, 81), (17, 13, 124, 125), (11, 10, 90, 88), (62, 63, 100, 99), (32, 31, 65, 64), (20, 24, 114, 112), (40, 52, 96, 97), (46, 63, 62, 61, 52, 40, 38, 36, 34, 35, 53, 42, 41, 0, 4, 6, 26, 25, 23, 24, 20, 14, 12, 13, 17, 19, 30, 18, 16, 15, 1, 2, 3, 5, 7, 21, 22, 29, 27, 28, 8, 9, 10, 11, 60, 58, 57, 56, 54, 55, 59, 43, 44, 47, 39, 37, 31, 32, 33, 51, 48, 49, 50, 45), (35, 34, 102, 105), (53, 35, 105, 106), (51, 33, 123, 121), (7, 5, 79, 80), (44, 43, 71, 72), (13, 12, 116, 124), (41, 42, 109, 110), (48, 51, 121, 122), (36, 38, 98, 101), (19, 17, 125, 127), (55, 54, 92, 66), (1, 15, 75, 76), (3, 2, 77, 78), (29, 22, 84, 82), (25, 26, 119, 115), (49, 48, 122, 108), (27, 29, 82, 83), (45, 50, 107, 104), (12, 14, 111, 116), (15, 16, 73, 75), (57, 58, 91, 93), (9, 8, 87, 85), (59, 55, 66, 69), (37, 39, 70, 67), (99, 100, 103, 104, 107, 108, 122, 121, 123, 64, 65, 67, 70, 68, 72, 71, 69, 66, 92, 94, 93, 91, 89, 88, 90, 85, 87, 86, 83, 82, 84, 81, 80, 79, 78, 77, 76, 75, 73, 74, 126, 127, 125, 124, 116, 111, 112, 114, 113, 115, 119, 118, 117, 120, 110, 109, 106, 105, 102, 101, 98, 97, 96, 95)])
_uv = me_cylinder_004.uv_layers.new(name='UVMap')
_uv.uv.foreach_set('vector', [0.0, 0.0, 0.0, 0.0, 0.0, 0.0, 0.0, 0.0, 0.0, 0.0, 0.0, 0.0, 0.0, 0.0, 0.0, 0.0, 0.0, 0.0, 0.0, 0.0, 0.0, 0.0, 0.0, 0.0, 0.0, 0.0, 0.0, 0.0, 0.0, 0.0, 0.0, 0.0, 0.0, 0.0, 0.0, 0.0, 0.0, 0.0, 0.0, 0.0, 0.0, 0.0, 0.0, 0.0, 0.0, 0.0, 0.0, 0.0, 0.0, 0.0, 0.0, 0.0, 0.0, 0.0, 0.0, 0.0, 0.0, 0.0, 0.0, 0.0, 0.0, 0.0, 0.0, 0.0, 0.0, 0.0, 0.0, 0.0, 0.0, 0.0, 0.0, 0.0, 0.0, 0.0, 0.0, 0.0, 0.0, 0.0, 0.0, 0.0, 0.0, 0.0, 0.0, 0.0, 0.0, 0.0, 0.0, 0.0, 0.0, 0.0, 0.0, 0.0, 0.0, 0.0, 0.0, 0.0, 0.0, 0.0, 0.0, 0.0, 0.0, 0.0, 0.0, 0.0, 0.0, 0.0, 0.0, 0.0, 0.0, 0.0, 0.0, 0.0, 0.0, 0.0, 0.0, 0.0, 0.0, 0.0, 0.0, 0.0, 0.0, 0.0, 0.0, 0.0, 0.0, 0.0, 0.0, 0.0, 0.0, 0.0, 0.0, 0.0, 0.0, 0.0, 0.0, 0.0, 0.0, 0.0, 0.0, 0.0, 0.0, 0.0, 0.0, 0.0, 0.0, 0.0, 0.0, 0.0, 0.0, 0.0, 0.0, 0.0, 0.0, 0.0, 0.0, 0.0, 0.0, 0.0, 0.0, 0.0, 0.0, 0.0, 0.0, 0.0, 0.0, 0.0, 0.0, 0.0, 0.0, 0.0, 0.0, 0.0, 0.0, 0.0, 0.0, 0.0, 0.0, 0.0, 0.0, 0.0, 0.0, 0.0, 0.0, 0.0, 0.0, 0.0, 0.0, 0.0, 0.0, 0.0, 0.0, 0.0, 0.0, 0.0, 0.0, 0.0, 0.0, 0.0, 0.0, 0.0, 0.0, 0.0, 0.0, 0.0, 0.0, 0.0, 0.0, 0.0, 0.0, 0.0, 0.0, 0.0, 0.0, 0.0, 0.0, 0.0, 0.0, 0.0, 0.0, 0.0, 0.0, 0.0, 0.0, 0.0, 0.0, 0.0, 0.0, 0.0, 0.0, 0.0, 0.0, 0.0, 0.0, 0.0, 0.0, 0.0, 0.0, 0.0, 0.0, 0.0, 0.0, 0.0, 0.0, 0.0, 0.0, 0.0, 0.0, 0.0, 0.0, 0.0, 0.0, 0.0, 0.0, 0.0, 0.0, 0.0, 0.0, 0.0, 0.0, 0.0, 0.0, 0.0, 0.0, 0.0, 0.0, 0.0, 0.0, 0.0, 0.0, 0.0, 0.0, 0.0, 0.0, 0.0, 0.0, 0.0, 0.0, 0.0, 0.0, 0.0, 0.0, 0.0, 0.0, 0.0, 0.0, 0.0, 0.0, 0.0, 0.0, 0.0, 0.0, 0.0, 0.0, 0.0, 0.0, 0.0, 0.0, 0.0, 0.0, 0.0, 0.0, 0.0, 0.0, 0.0, 0.0, 0.0, 0.0, 0.0, 0.0, 0.0, 0.0, 0.0, 0.0, 0.0, 0.0, 0.0, 0.0, 0.0, 0.0, 0.0, 0.2492, 0.6237, 0.2493, 0.6237, 0.2495, 0.6236, 0.2496, 0.6236, 0.2499, 0.6236, 0.25, 0.6236, 0.2502, 0.6236, 0.2503, 0.6236, 0.2505, 0.6237, 0.2506, 0.6237, 0.2508, 0.6238, 0.2509, 0.6239, 0.251, 0.624, 0.2511, 0.6241, 0.2512, 0.6242, 0.2513, 0.6243, 0.2514, 0.6244, 0.2514, 0.6246, 0.2515, 0.6247, 0.2515, 0.6249, 0.2515, 0.625, 0.2515, 0.6252, 0.2514, 0.6253, 0.2514, 0.6255, 0.2513, 0.6256, 0.2513, 0.6257, 0.2512, 0.6259, 0.2511, 0.626, 0.251, 0.6261, 0.2508, 0.6262, 0.2507, 0.6263, 0.2506, 0.6264, 0.2504, 0.6265, 0.2503, 0.6265, 0.2501, 0.6266, 0.25, 0.6266, 0.2497, 0.6266, 0.2497, 0.6266, 0.2494, 0.6266, 0.2494, 0.6266, 0.2491, 0.6265, 0.2491, 0.6265, 0.2488, 0.6264, 0.2488, 0.6264, 0.2486, 0.6262, 0.2486, 0.6262, 0.2484, 0.626, 0.2484, 0.626, 0.2482, 0.6257, 0.2482, 0.6257, 0.2481, 0.6254, 0.2481, 0.6254, 0.2481, 0.6251, 0.2481, 0.6251, 0.2482, 0.6248, 0.2482, 0.6248, 0.2483, 0.6246, 0.2483, 0.6245, 0.2484, 0.6243, 0.2485, 0.6242, 0.2486, 0.624, 0.2487, 0.624, 0.2489, 0.6239, 0.249, 0.6238, 0.0, 0.0, 0.0, 0.0, 0.0, 0.0, 0.0, 0.0, 0.0, 0.0, 0.0, 0.0, 0.0, 0.0, 0.0, 0.0, 0.0, 0.0, 0.0, 0.0, 0.0, 0.0, 0.0, 0.0, 0.0, 0.0, 0.0, 0.0, 0.0, 0.0, 0.0, 0.0, 0.0, 0.0, 0.0, 0.0, 0.0, 0.0, 0.0, 0.0, 0.0, 0.0, 0.0, 0.0, 0.0, 0.0, 0.0, 0.0, 0.0, 0.0, 0.0, 0.0, 0.0, 0.0, 0.0, 0.0, 0.0, 0.0, 0.0, 0.0, 0.0, 0.0, 0.0, 0.0, 0.0, 0.0, 0.0, 0.0, 0.0, 0.0, 0.0, 0.0, 0.0, 0.0, 0.0, 0.0, 0.0, 0.0, 0.0, 0.0, 0.0, 0.0, 0.0, 0.0, 0.0, 0.0, 0.0, 0.0, 0.0, 0.0, 0.0, 0.0, 0.0, 0.0, 0.0, 0.0, 0.0, 0.0, 0.0, 0.0, 0.0, 0.0, 0.0, 0.0, 0.0, 0.0, 0.0, 0.0, 0.0, 0.0, 0.0, 0.0, 0.0, 0.0, 0.0, 0.0, 0.0, 0.0, 0.0, 0.0, 0.0, 0.0, 0.0, 0.0, 0.0, 0.0, 0.0, 0.0, 0.0, 0.0, 0.0, 0.0, 0.0, 0.0, 0.0, 0.0, 0.0, 0.0, 0.0, 0.0, 0.0, 0.0, 0.0, 0.0, 0.0, 0.0, 0.0, 0.0, 0.0, 0.0, 0.0, 0.0, 0.0, 0.0, 0.0, 0.0, 0.0, 0.0, 0.0, 0.0, 0.0, 0.0, 0.0, 0.0, 0.0, 0.0, 0.0, 0.0, 0.0, 0.0, 0.0, 0.0, 0.0, 0.0, 0.0, 0.0, 0.0, 0.0, 0.0, 0.0, 0.0, 0.0, 0.0, 0.0, 0.0, 0.0, 0.0, 0.0, 0.0, 0.0, 0.0, 0.0, 0.2499, 0.6235, 0.25, 0.6235, 0.2502, 0.6235, 0.2503, 0.6236, 0.2505, 0.6236, 0.2506, 0.6237, 0.2507, 0.6238, 0.2508, 0.6238, 0.251, 0.6239, 0.251, 0.624, 0.2512, 0.6242, 0.2512, 0.6243, 0.2513, 0.6244, 0.2513, 0.6245, 0.2514, 0.6247, 0.2514, 0.6248, 0.2514, 0.625, 0.2514, 0.6251, 0.2514, 0.6253, 0.2513, 0.6254, 0.2513, 0.6256, 0.2512, 0.6257, 0.2512, 0.6258, 0.2511, 0.6259, 0.251, 0.6261, 0.2509, 0.6261, 0.2507, 0.6262, 0.2506, 0.6263, 0.2505, 0.6264, 0.2504, 0.6264, 0.2502, 0.6265, 0.2501, 0.6265, 0.2499, 0.6265, 0.2498, 0.6265, 0.2496, 0.6265, 0.2495, 0.6264, 0.2493, 0.6264, 0.2492, 0.6263, 0.2491, 0.6262, 0.249, 0.6262, 0.2488, 0.6261, 0.2488, 0.626, 0.2486, 0.6258, 0.2486, 0.6258, 0.2485, 0.6256, 0.2485, 0.6255, 0.2484, 0.6253, 0.2484, 0.6252, 0.2484, 0.625, 0.2484, 0.6249, 0.2484, 0.6247, 0.2484, 0.6246, 0.2485, 0.6244, 0.2486, 0.6244, 0.2486, 0.6242, 0.2487, 0.6241, 0.2488, 0.6239, 0.2489, 0.6239, 0.2491, 0.6238, 0.2491, 0.6237, 0.2493, 0.6236, 0.2494, 0.6236, 0.2496, 0.6235, 0.2497, 0.6235])
me_cylinder_004.use_remesh_fix_poles = True
me_cylinder_004.use_remesh_preserve_attributes = False
me_cylinder_004.use_mirror_vertex_groups = False
me_cylinder_004.update()

# ---- objects
ob_cube = bpy.data.objects.new('Cube', me_cube_004)
ob_sphere = bpy.data.objects.new('Sphere', me_sphere_005)
ob_cylinder = bpy.data.objects.new('Cylinder', me_cylinder_004)
ob_empty = bpy.data.objects.new('empty', None)
ob_empty_001 = bpy.data.objects.new('empty.001', None)

# ---- transforms, parenting, visibility, modifiers, constraints
ob_cube.location = (0.0, 0.0, 250.0)
ob_cube.lineart.crease_threshold = 0.0
ob_sphere.location = (0.0, 0.0, 0.0)
ob_sphere.lineart.crease_threshold = 0.0
ob_cylinder.location = (0.0, 0.0, 0.0)
ob_cylinder.lineart.crease_threshold = 0.0
ob_empty.location = (0.3536, 0.1464, -0.9239)
ob_empty.rotation_euler = (0.1547, -0.4699, -0.03709)
ob_empty.lineart.crease_threshold = 0.0
ob_empty_001.location = (-0.1913, -0.03806, 0.9808)
ob_empty_001.rotation_euler = (0.0097, 3.043, 0.1968)
ob_empty_001.lineart.crease_threshold = 0.0

# ---- collection membership
col_collection.objects.link(ob_cube)
col_collection.objects.link(ob_sphere)
col_collection.objects.link(ob_cylinder)
col_collection.objects.link(ob_empty)
col_collection.objects.link(ob_empty_001)

# ---- scene / render settings (as saved in the file)
scene.frame_start = 1; scene.frame_end = 250; scene.frame_set(1)
scene.render.engine = 'BLENDER_EEVEE_NEXT'
scene.cycles.use_denoising = False
scene.cycles.samples = 128
scene.cycles.sampling_pattern = 'TABULATED_SOBOL'
scene.cycles.use_adaptive_sampling = False
scene.cycles.use_light_tree = False
scene.view_settings.view_transform = 'Filmic'
bpy.context.view_layer.update()

# ---- added for rendering (the .blend has no active camera and no usable light): camera, sun
cam_auto = bpy.data.cameras.new('AutoCamera')
cam_auto.lens = 50.0
cam_auto.sensor_width = 36.0
cam_auto.clip_end = 14087.9
ob_auto_camera = bpy.data.objects.new('AutoCamera', cam_auto)
scene.collection.objects.link(ob_auto_camera)
ob_auto_camera.location = (802.73, -963.276, 890.818)
ob_auto_camera.rotation_euler = (1.09748, -7.21219e-08, 0.694738)
scene.camera = ob_auto_camera
light_auto_sun = bpy.data.lights.new('AutoSun', 'SUN')
light_auto_sun.energy = 3.0
light_auto_sun.angle = 0.0523599
ob_auto_sun = bpy.data.objects.new('AutoSun', light_auto_sun)
scene.collection.objects.link(ob_auto_sun)
ob_auto_sun.rotation_euler = (0.872665, 0.174533, 0.523599)
bpy.context.view_layer.update()
